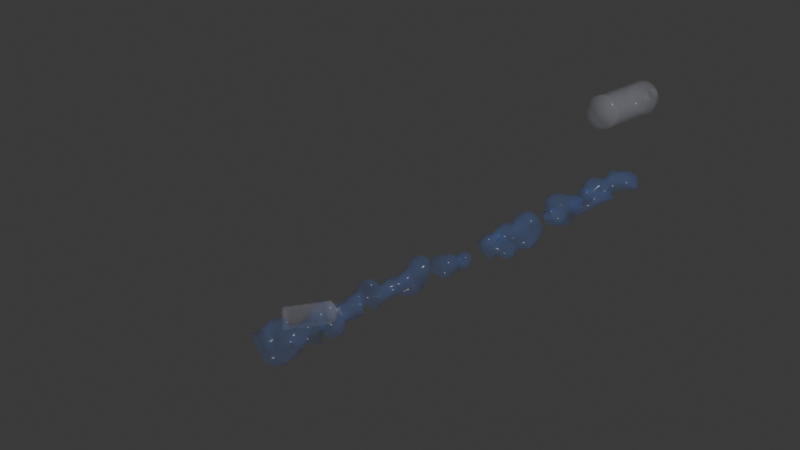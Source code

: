 # Source: 4_2_GeometryNodesPractice5_August18th2024_ocean_protection_from_plastic.blend  (saved by Blender 4.2.66; exported with 4.5.12 LTS)
import bpy
from mathutils import Matrix  # noqa: F401  (used for matrix-valued properties, if any)

bpy.ops.wm.read_factory_settings(use_empty=True)
scene = bpy.context.scene
scene.name = 'Scene'

# ---- collections
col_collection = bpy.data.collections.new('Collection'); scene.collection.children.link(col_collection)

# ---- materials (node trees are filled in below, after node groups)
mat_water = bpy.data.materials.new('Water')
mat_water_bottle = bpy.data.materials.new('Water Bottle')

# ---- node groups
ng_particleflowovercurve = bpy.data.node_groups.new('ParticleFlowOverCurve', 'GeometryNodeTree')
_s = ng_particleflowovercurve.interface.new_socket(name='Geometry', in_out='OUTPUT', socket_type='NodeSocketGeometry')
_s = ng_particleflowovercurve.interface.new_socket(name='Geometry', in_out='INPUT', socket_type='NodeSocketGeometry')
_s = ng_particleflowovercurve.interface.new_socket(name='Count', in_out='INPUT', socket_type='NodeSocketInt')
_s.default_value = 5
_s.min_value = 0
_s = ng_particleflowovercurve.interface.new_socket(name='Max', in_out='INPUT', socket_type='NodeSocketFloat')
_s.default_value = 1.0
_s = ng_particleflowovercurve.interface.new_socket(name='Value', in_out='INPUT', socket_type='NodeSocketFloat')
_s.default_value = 16.0
_s.min_value = -1e+04
_s.max_value = 1e+04
_N = ng_particleflowovercurve.nodes; _L = ng_particleflowovercurve.links
n0 = _N.new('NodeGroupOutput'); n0.name = 'Group Output'; n0.location = (1759, -49)
n1 = _N.new('NodeGroupInput'); n1.name = 'Group Input'; n1.location = (-1683, -49)
n2 = _N.new('GeometryNodeTransform'); n2.name = 'Transform Geometry'; n2.location = (-1398, -117)
n2.inputs[2].default_value = (1.571, 0.0, 0.0)
n3 = _N.new('GeometryNodePoints'); n3.name = 'Points'; n3.location = (-995, 529)
n4 = _N.new('FunctionNodeRandomValue'); n4.name = 'Random Value'; n4.location = (-1229, 188)
n4.inputs[8].default_value = 191
n5 = _N.new('ShaderNodeCombineXYZ'); n5.name = 'Combine XYZ'; n5.location = (-986, 317)
n6 = _N.new('GeometryNodeStoreNamedAttribute'); n6.name = 'Store Named Attribute'; n6.location = (-760, 496)
n6.data_type = 'FLOAT_VECTOR'
n6.inputs[2].default_value = 'offset'
n7 = _N.new('GeometryNodeSetPosition'); n7.name = 'Set Position'; n7.location = (488, 88)
n8 = _N.new('GeometryNodeInputNamedAttribute'); n8.name = 'Named Attribute'; n8.location = (-87, -191)
n8.data_type = 'FLOAT_VECTOR'
n8.inputs[0].default_value = 'offset'
n9 = _N.new('GeometryNodeSampleIndex'); n9.name = 'Sample Index'; n9.location = (-120, -405)
n9.data_type = 'FLOAT_VECTOR'
n10 = _N.new('GeometryNodeInputPosition'); n10.name = 'Position'; n10.location = (-833, -479)
n11 = _N.new('ShaderNodeVectorMath'); n11.name = 'Vector Math'; n11.location = (128, -148)
n12 = _N.new('GeometryNodeSimulationInput'); n12.name = 'Simulation Input'; n12.location = (-750, 71)
n13 = _N.new('GeometryNodeSimulationOutput'); n13.name = 'Simulation Output'; n13.location = (1569, 66)
n14 = _N.new('ShaderNodeMath'); n14.name = 'Math'; n14.location = (913, -97)
n14.inputs[1].default_value = 1.0
n15 = _N.new('GeometryNodeJoinGeometry'); n15.name = 'Join Geometry'; n15.location = (-169, 68)
n16 = _N.new('ShaderNodeMath'); n16.name = 'Math.001'; n16.location = (-359, -586)
n16.operation = 'FLOORED_MODULO'
n17 = _N.new('GeometryNodeStoreNamedAttribute'); n17.name = 'Store Named Attribute.001'; n17.location = (-449, 511)
n17.data_type = 'INT'
n17.inputs[2].default_value = 'index'
n18 = _N.new('GeometryNodeInputNamedAttribute'); n18.name = 'Named Attribute.001'; n18.location = (-794, -712)
n18.data_type = 'INT'
n18.inputs[0].default_value = 'index'
n19 = _N.new('GeometryNodeInputNamedAttribute'); n19.name = 'Named Attribute.002'; n19.location = (729, -202)
n19.data_type = 'INT'
n19.inputs[0].default_value = 'index'
n20 = _N.new('GeometryNodeStoreNamedAttribute'); n20.name = 'Store Named Attribute.002'; n20.location = (1049, 130)
n20.data_type = 'INT'
n20.inputs[2].default_value = 'index'
n21 = _N.new('FunctionNodeRandomValue'); n21.name = 'Random Value.001'; n21.location = (-1225, 384)
n21.inputs[2].default_value = -0.1
n21.inputs[3].default_value = 0.1
n22 = _N.new('ShaderNodeMath'); n22.name = 'Math.003'; n22.location = (-987, -579)
n22.operation = 'SUBTRACT'
n22.inputs[1].default_value = 1.0
n23 = _N.new('ShaderNodeMath'); n23.name = 'Math.004'; n23.location = (-1483, 169)
n23.operation = 'MULTIPLY'
n23.inputs[1].default_value = -1.0
n24 = _N.new('ShaderNodeVectorMath'); n24.name = 'Vector Math.001'; n24.location = (308, -124)
n25 = _N.new('FunctionNodeRandomValue'); n25.name = 'Random Value.002'; n25.location = (118, -352)
n25.data_type = 'FLOAT_VECTOR'
n25.inputs[0].default_value = (0.0, 0.0, -0.1)
n25.inputs[1].default_value = (0.0, 0.0, 0.1)
n25.inputs[8].default_value = 191
n26 = _N.new('GeometryNodeDeleteGeometry'); n26.name = 'Delete Geometry'; n26.location = (1375, 75)
n27 = _N.new('GeometryNodeInputNamedAttribute'); n27.name = 'Named Attribute.003'; n27.location = (1055, -211)
n27.data_type = 'INT'
n27.inputs[0].default_value = 'index'
n28 = _N.new('FunctionNodeCompare'); n28.name = 'Compare'; n28.location = (1299, -192)
n28.operation = 'EQUAL'
n28.data_type = 'INT'
n12.pair_with_output(n13)
_L.new(n9.outputs[0], n11.inputs[1])
_L.new(n22.outputs[0], n28.inputs[3])
_L.new(n15.outputs[0], n7.inputs[0])
_L.new(n8.outputs[0], n11.inputs[0])
_L.new(n23.outputs[0], n4.inputs[2])
_L.new(n12.outputs[1], n15.inputs[0])
_L.new(n2.outputs[0], n9.inputs[0])
_L.new(n17.outputs[0], n15.inputs[0])
_L.new(n10.outputs[0], n9.inputs[1])
_L.new(n27.outputs[0], n28.inputs[2])
_L.new(n14.outputs[0], n20.inputs[3])
_L.new(n24.outputs[0], n7.inputs[2])
_L.new(n19.outputs[0], n14.inputs[0])
_L.new(n4.outputs[1], n5.inputs[1])
_L.new(n5.outputs[0], n6.inputs[3])
_L.new(n28.outputs[0], n26.inputs[1])
_L.new(n6.outputs[0], n17.inputs[0])
_L.new(n3.outputs[0], n6.inputs[0])
_L.new(n16.outputs[0], n9.inputs[2])
_L.new(n20.outputs[0], n26.inputs[0])
_L.new(n25.outputs[0], n24.inputs[1])
_L.new(n21.outputs[1], n5.inputs[0])
_L.new(n26.outputs[0], n13.inputs[1])
_L.new(n11.outputs[0], n24.inputs[0])
_L.new(n7.outputs[0], n20.inputs[0])
_L.new(n1.outputs[2], n4.inputs[3])
_L.new(n1.outputs[2], n23.inputs[0])
_L.new(n1.outputs[1], n3.inputs[0])
_L.new(n1.outputs[3], n16.inputs[1])
_L.new(n1.outputs[3], n22.inputs[0])
_L.new(n1.outputs[0], n2.inputs[0])
_L.new(n13.outputs[0], n0.inputs[0])
_L.new(n18.outputs[0], n16.inputs[0])
n0.is_active_output = True
ng_geometry_nodes = bpy.data.node_groups.new('Geometry Nodes', 'GeometryNodeTree')
_s = ng_geometry_nodes.interface.new_socket(name='Geometry', in_out='OUTPUT', socket_type='NodeSocketGeometry')
_s = ng_geometry_nodes.interface.new_socket(name='Geometry', in_out='INPUT', socket_type='NodeSocketGeometry')
_s = ng_geometry_nodes.interface.new_socket(name='Resolution', in_out='INPUT', socket_type='NodeSocketInt')
_s.default_value = 16
_s.min_value = 3
_s.max_value = 256
_s = ng_geometry_nodes.interface.new_socket(name='Max', in_out='INPUT', socket_type='NodeSocketFloat')
_s.default_value = 1.0
_s = ng_geometry_nodes.interface.new_socket(name='Count', in_out='INPUT', socket_type='NodeSocketInt')
_s.default_value = 5
_s.min_value = 0
_s = ng_geometry_nodes.interface.new_socket(name='Material', in_out='INPUT', socket_type='NodeSocketMaterial')
_s = ng_geometry_nodes.interface.new_socket(name='Start Position', in_out='INPUT', socket_type='NodeSocketVector')
_s.subtype = 'TRANSLATION'
_s.default_value = (1.0, 0.0, 0.0)
_s = ng_geometry_nodes.interface.new_socket(name='Drop Position', in_out='INPUT', socket_type='NodeSocketVector')
_s.subtype = 'TRANSLATION'
_s.default_value = (-1.2, -2.3, 0.0)
ng_geometry_nodes.is_modifier = True
# nodes of 'Geometry Nodes' reference scene objects; filled in after objects exist

# ---- material node trees
mat_water.use_nodes = True; mat_water.node_tree.nodes.clear()
_N = mat_water.node_tree.nodes; _L = mat_water.node_tree.links
n0 = _N.new('ShaderNodeBsdfPrincipled'); n0.name = 'Principled BSDF'; n0.location = (10, 300)
n0.inputs[0].default_value = (0.1238, 0.2798, 0.8004, 1.0)
n0.inputs[2].default_value = 0.1667
n0.inputs[4].default_value = 0.1439
n0.inputs[27].default_value = (0.9967, 0.9432, 1.0, 1.0)
n1 = _N.new('ShaderNodeOutputMaterial'); n1.name = 'Material Output'; n1.location = (300, 300)
_L.new(n0.outputs[0], n1.inputs[0])
n1.is_active_output = True
mat_water_bottle.use_nodes = True; mat_water_bottle.node_tree.nodes.clear()
_N = mat_water_bottle.node_tree.nodes; _L = mat_water_bottle.node_tree.links
n0 = _N.new('ShaderNodeBsdfPrincipled'); n0.name = 'Principled BSDF'; n0.location = (10, 300)
n0.inputs[0].default_value = (0.6855, 0.6872, 0.8002, 1.0)
n0.inputs[2].default_value = 0.1632
n0.inputs[4].default_value = 0.2105
n1 = _N.new('ShaderNodeOutputMaterial'); n1.name = 'Material Output'; n1.location = (300, 300)
_L.new(n0.outputs[0], n1.inputs[0])
n1.is_active_output = True

# ---- world
world_world = bpy.data.worlds.new('World'); scene.world = world_world
world_world.use_nodes = True; world_world.node_tree.nodes.clear()
_N = world_world.node_tree.nodes; _L = world_world.node_tree.links
n0 = _N.new('ShaderNodeOutputWorld'); n0.name = 'World Output'; n0.location = (300, 300)
n1 = _N.new('ShaderNodeBackground'); n1.name = 'Background'; n1.location = (10, 300)
n1.inputs[0].default_value = (0.05088, 0.05088, 0.05088, 1.0)
_L.new(n1.outputs[0], n0.inputs[0])
n0.is_active_output = True
world_world.color = (0.05088, 0.05088, 0.05088)
world_world.sun_shadow_jitter_overblur = 0.0

# ---- cameras
cam_camera = bpy.data.cameras.new('Camera')
cam_camera.clip_end = 100.0
cam_camera.ortho_scale = 7.314

# ---- lights
light_light = bpy.data.lights.new('Light', 'POINT')
light_light.energy = 1000.0
light_light.shadow_soft_size = 0.1

# ---- meshes
me_plane = bpy.data.meshes.new('Plane')
me_plane.from_pydata([(-1.0, -1.0, 0.0), (1.0, -1.0, 0.0), (-1.0, 1.0, 0.0), (1.0, 1.0, 0.0)], [], [(0, 1, 3, 2)])
_uv = me_plane.uv_layers.new(name='UVMap')
_uv.uv.foreach_set('vector', [0.0, 0.0, 1.0, 0.0, 1.0, 1.0, 0.0, 1.0])
me_plane.materials.append(mat_water)
me_plane.update()
me_circle = bpy.data.meshes.new('Circle')
me_circle.from_pydata([(-0.2974, -2.954, 0.1963), (-0.4925, -2.953, 0.2156), (-0.6801, -2.953, 0.2725), (-0.853, -2.951, 0.3649), (-1.005, -2.95, 0.4892), (-1.129, -2.947, 0.6407), (-1.221, -2.945, 0.8136), (-1.278, -2.942, 1.001), (-1.297, -2.94, 1.196), (-1.278, -2.937, 1.391), (-1.221, -2.934, 1.579), (-1.129, -2.932, 1.752), (-1.005, -2.93, 1.903), (-0.853, -2.928, 2.028), (-0.6801, -2.927, 2.12), (-0.4925, -2.926, 2.177), (-0.2974, -2.926, 2.196), (-0.1023, -2.926, 2.177), (0.08528, -2.927, 2.12), (0.2582, -2.928, 2.028), (0.4097, -2.93, 1.903), (0.5341, -2.932, 1.752), (0.6265, -2.934, 1.579), (0.6834, -2.937, 1.391), (0.7026, -2.94, 1.196), (0.6834, -2.942, 1.001), (0.6265, -2.945, 0.8136), (0.5341, -2.947, 0.6407), (0.4097, -2.95, 0.4892), (0.2582, -2.951, 0.3649), (0.08528, -2.953, 0.2725), (-0.1023, -2.953, 0.2156), (-0.2974, 1.316, 0.1368), (-0.4925, 1.316, 0.1561), (-0.6801, 1.317, 0.213), (-0.853, 1.318, 0.3054), (-1.005, 1.32, 0.4297), (-1.129, 1.322, 0.5812), (-1.221, 1.325, 0.7541), (-1.278, 1.327, 0.9417), (-1.297, 1.33, 1.137), (-1.278, 1.333, 1.332), (-1.221, 1.335, 1.519), (-1.129, 1.338, 1.692), (-1.005, 1.34, 1.844), (-0.853, 1.342, 1.968), (-0.6801, 1.343, 2.061), (-0.4925, 1.344, 2.117), (-0.2974, 1.344, 2.137), (-0.1023, 1.344, 2.117), (0.08528, 1.343, 2.061), (0.2582, 1.342, 1.968), (0.4097, 1.34, 1.844), (0.5341, 1.338, 1.692), (0.6265, 1.335, 1.519), (0.6834, 1.333, 1.332), (0.7026, 1.33, 1.137), (0.6834, 1.327, 0.9417), (0.6265, 1.325, 0.7541), (0.5341, 1.322, 0.5812), (0.4097, 1.32, 0.4297), (0.2582, 1.318, 0.3054), (0.08528, 1.317, 0.213), (-0.1023, 1.316, 0.1561), (-0.2974, 1.543, 0.4073), (-0.4391, 1.544, 0.4212), (-0.5754, 1.544, 0.4626), (-0.701, 1.545, 0.5297), (-0.8111, 1.546, 0.62), (-0.9014, 1.548, 0.7301), (-0.9685, 1.55, 0.8557), (-1.01, 1.552, 0.9919), (-1.024, 1.554, 1.134), (-1.01, 1.556, 1.275), (-0.9685, 1.557, 1.412), (-0.9014, 1.559, 1.537), (-0.8111, 1.561, 1.647), (-0.701, 1.562, 1.738), (-0.5754, 1.563, 1.805), (-0.4391, 1.563, 1.846), (-0.2974, 1.564, 1.86), (-0.1557, 1.563, 1.846), (-0.01941, 1.563, 1.805), (0.1062, 1.562, 1.738), (0.2163, 1.561, 1.647), (0.3066, 1.559, 1.537), (0.3737, 1.557, 1.412), (0.4151, 1.556, 1.275), (0.429, 1.554, 1.134), (0.4151, 1.552, 0.9919), (0.3737, 1.55, 0.8557), (0.3066, 1.548, 0.7301), (0.2163, 1.546, 0.62), (0.1062, 1.545, 0.5297), (-0.01941, 1.544, 0.4626), (-0.1557, 1.544, 0.4212), (-0.2974, 1.704, 0.7145), (-0.3788, 1.704, 0.7225), (-0.457, 1.704, 0.7462), (-0.5291, 1.704, 0.7847), (-0.5923, 1.705, 0.8366), (-0.6442, 1.706, 0.8998), (-0.6827, 1.707, 0.9719), (-0.7064, 1.708, 1.05), (-0.7144, 1.709, 1.131), (-0.7064, 1.71, 1.213), (-0.6827, 1.712, 1.291), (-0.6442, 1.713, 1.363), (-0.5923, 1.713, 1.426), (-0.5291, 1.714, 1.478), (-0.457, 1.715, 1.517), (-0.3788, 1.715, 1.54), (-0.2974, 1.715, 1.548), (-0.216, 1.715, 1.54), (-0.1378, 1.715, 1.517), (-0.06571, 1.714, 1.478), (-0.002511, 1.713, 1.426), (0.04935, 1.713, 1.363), (0.08789, 1.712, 1.291), (0.1116, 1.71, 1.213), (0.1196, 1.709, 1.131), (0.1116, 1.708, 1.05), (0.08789, 1.707, 0.9719), (0.04935, 1.706, 0.8998), (-0.002511, 1.705, 0.8366), (-0.06571, 1.704, 0.7847), (-0.1378, 1.704, 0.7462), (-0.216, 1.704, 0.7225), (-0.2974, 1.734, 0.7987), (-0.3622, 1.734, 0.8051), (-0.4246, 1.734, 0.824), (-0.4821, 1.734, 0.8547), (-0.5324, 1.735, 0.8961), (-0.5738, 1.736, 0.9464), (-0.6045, 1.736, 1.004), (-0.6234, 1.737, 1.066), (-0.6298, 1.738, 1.131), (-0.6234, 1.739, 1.196), (-0.6045, 1.74, 1.258), (-0.5738, 1.741, 1.316), (-0.5324, 1.741, 1.366), (-0.4821, 1.742, 1.407), (-0.4246, 1.742, 1.438), (-0.3622, 1.743, 1.457), (-0.2974, 1.743, 1.463), (-0.2326, 1.743, 1.457), (-0.1702, 1.742, 1.438), (-0.1127, 1.742, 1.407), (-0.06238, 1.741, 1.366), (-0.02105, 1.741, 1.316), (0.009666, 1.74, 1.258), (0.02858, 1.739, 1.196), (0.03497, 1.738, 1.131), (0.02858, 1.737, 1.066), (0.009666, 1.736, 1.004), (-0.02105, 1.736, 0.9464), (-0.06238, 1.735, 0.8961), (-0.1127, 1.734, 0.8547), (-0.1702, 1.734, 0.824), (-0.2326, 1.734, 0.8051), (-0.2974, 2.136, 0.7931), (-0.3622, 2.136, 0.7995), (-0.4246, 2.136, 0.8184), (-0.4821, 2.137, 0.8491), (-0.5324, 2.137, 0.8905), (-0.5738, 2.138, 0.9408), (-0.6045, 2.139, 0.9983), (-0.6234, 2.139, 1.061), (-0.6298, 2.14, 1.125), (-0.6234, 2.141, 1.19), (-0.6045, 2.142, 1.253), (-0.5738, 2.143, 1.31), (-0.5324, 2.144, 1.36), (-0.4821, 2.144, 1.402), (-0.4246, 2.145, 1.432), (-0.3622, 2.145, 1.451), (-0.2974, 2.145, 1.458), (-0.2326, 2.145, 1.451), (-0.1702, 2.145, 1.432), (-0.1127, 2.144, 1.402), (-0.06238, 2.144, 1.36), (-0.02105, 2.143, 1.31), (0.009666, 2.142, 1.253), (0.02858, 2.141, 1.19), (0.03497, 2.14, 1.125), (0.02858, 2.139, 1.061), (0.009666, 2.139, 0.9983), (-0.02105, 2.138, 0.9408), (-0.06238, 2.137, 0.8905), (-0.1127, 2.137, 0.8491), (-0.1702, 2.136, 0.8184), (-0.2326, 2.136, 0.7995), (-0.853, -2.51, 0.3587), (-0.8306, -2.082, 0.3862), (-0.853, -1.656, 0.3468), (-0.8306, -1.228, 0.3743), (-0.853, -0.8019, 0.3349), (-0.8306, -0.3745, 0.3625), (-0.853, 0.05203, 0.323), (-0.8306, 0.4795, 0.3506), (-0.853, 0.906, 0.3111), (-1.005, 0.9077, 0.4355), (-0.976, 0.4811, 0.4699), (-1.005, 0.05377, 0.4474), (-0.976, -0.3728, 0.4818), (-1.005, -0.8002, 0.4593), (-0.976, -1.227, 0.4937), (-1.005, -1.654, 0.4712), (-0.976, -2.081, 0.5056), (-1.005, -2.508, 0.4831), (0.08528, -2.511, 0.2663), (0.06987, -2.084, 0.2976), (0.08528, -1.657, 0.2544), (0.06987, -1.23, 0.2857), (0.08528, -0.8032, 0.2425), (0.06987, -0.3757, 0.2738), (0.08528, 0.05075, 0.2306), (0.06987, 0.4782, 0.2619), (0.08528, 0.9047, 0.2187), (-0.1023, 0.9039, 0.1618), (-0.1102, 0.4775, 0.2073), (-0.1023, 0.04995, 0.1737), (-0.1102, -0.3765, 0.2192), (-0.1023, -0.804, 0.1856), (-0.1102, -1.23, 0.2311), (-0.1023, -1.658, 0.1975), (-0.1102, -2.084, 0.243), (-0.1023, -2.512, 0.2094), (-0.1023, -2.485, 2.171), (-0.1102, -2.058, 2.125), (-0.1023, -1.631, 2.159), (-0.1102, -1.204, 2.113), (-0.1023, -0.7767, 2.147), (-0.1102, -0.3502, 2.102), (-0.1023, 0.07728, 2.135), (-0.1102, 0.5037, 2.09), (-0.1023, 0.9312, 2.123), (0.08528, 0.9304, 2.066), (0.06987, 0.5029, 2.035), (0.08528, 0.07649, 2.078), (0.06987, -0.351, 2.047), (0.08528, -0.7775, 2.09), (0.06987, -1.205, 2.059), (0.08528, -1.631, 2.102), (0.06987, -2.059, 2.071), (0.08528, -2.485, 2.114), (-1.129, 0.9098, 0.587), (-1.095, 0.4832, 0.6153), (-1.129, 0.05588, 0.5989), (-1.095, -0.3708, 0.6272), (-1.129, -0.7981, 0.6108), (-1.095, -1.225, 0.6391), (-1.129, -1.652, 0.6227), (-1.095, -2.079, 0.651), (-1.129, -2.506, 0.6346), (-0.2974, 0.9036, 0.1426), (-0.2974, 0.4772, 0.1888), (-0.2974, 0.04969, 0.1545), (-0.2974, -0.3767, 0.2007), (-0.2974, -0.8043, 0.1664), (-0.2974, -1.231, 0.2126), (-0.2974, -1.658, 0.1783), (-0.2974, -2.085, 0.2245), (-0.2974, -2.512, 0.1902), (0.2582, 0.9292, 1.974), (0.2358, 0.5017, 1.946), (0.2582, 0.0752, 1.986), (0.2358, -0.3522, 1.958), (0.2582, -0.7788, 1.998), (0.2358, -1.206, 1.97), (0.2582, -1.633, 2.01), (0.2358, -2.06, 1.982), (0.2582, -2.487, 2.021), (-1.221, 0.9122, 0.7599), (-1.184, 0.4855, 0.7812), (-1.221, 0.05829, 0.7717), (-1.184, -0.3685, 0.7931), (-1.221, -0.7957, 0.7836), (-1.184, -1.222, 0.805), (-1.221, -1.65, 0.7955), (-1.184, -2.076, 0.8169), (-1.221, -2.504, 0.8074), (0.4097, 0.9274, 1.85), (0.3812, 0.5001, 1.827), (0.4097, 0.07347, 1.861), (0.3812, -0.3539, 1.839), (0.4097, -0.7805, 1.873), (0.3812, -1.208, 1.851), (0.4097, -1.634, 1.885), (0.3812, -2.062, 1.863), (0.4097, -2.488, 1.897), (-1.278, 0.9149, 0.9474), (-1.239, 0.488, 0.9612), (-1.278, 0.0609, 0.9593), (-1.239, -0.366, 0.9731), (-1.278, -0.7931, 0.9712), (-1.239, -1.22, 0.985), (-1.278, -1.647, 0.9831), (-1.239, -2.074, 0.9969), (-1.278, -2.501, 0.995), (0.5341, 0.9253, 1.698), (0.5006, 0.498, 1.682), (0.5341, 0.07136, 1.71), (0.5006, -0.3559, 1.693), (0.5341, -0.7826, 1.722), (0.5006, -1.21, 1.705), (0.5341, -1.637, 1.734), (0.5006, -2.064, 1.717), (0.5341, -2.491, 1.746), (-1.297, 0.9176, 1.142), (-1.257, 0.4906, 1.148), (-1.297, 0.06362, 1.154), (-1.257, -0.3634, 1.16), (-1.297, -0.7903, 1.166), (-1.257, -1.217, 1.172), (-1.297, -1.644, 1.178), (-1.257, -2.071, 1.184), (-1.297, -2.498, 1.19), (0.6265, 0.9229, 1.525), (0.5893, 0.4957, 1.516), (0.6265, 0.06895, 1.537), (0.5893, -0.3582, 1.528), (0.6265, -0.785, 1.549), (0.5893, -1.212, 1.539), (0.6265, -1.639, 1.561), (0.5893, -2.066, 1.551), (0.6265, -2.493, 1.573), (-1.278, 0.9203, 1.338), (-1.239, 0.4932, 1.336), (-1.278, 0.06634, 1.349), (-1.239, -0.3608, 1.348), (-1.278, -0.7876, 1.361), (-1.239, -1.215, 1.359), (-1.278, -1.642, 1.373), (-1.239, -2.069, 1.371), (-1.278, -2.496, 1.385), (0.6834, 0.9203, 1.338), (0.6439, 0.4932, 1.336), (0.6834, 0.06634, 1.349), (0.6439, -0.3608, 1.348), (0.6834, -0.7876, 1.361), (0.6439, -1.215, 1.359), (0.6834, -1.642, 1.373), (0.6439, -2.069, 1.371), (0.6834, -2.496, 1.385), (-1.221, 0.9229, 1.525), (-1.184, 0.4957, 1.516), (-1.221, 0.06895, 1.537), (-1.184, -0.3582, 1.528), (-1.221, -0.785, 1.549), (-1.184, -1.212, 1.539), (-1.221, -1.639, 1.561), (-1.184, -2.066, 1.551), (-1.221, -2.493, 1.573), (0.7026, 0.9176, 1.142), (0.6623, 0.4906, 1.148), (0.7026, 0.06362, 1.154), (0.6623, -0.3634, 1.16), (0.7026, -0.7903, 1.166), (0.6623, -1.217, 1.172), (0.7026, -1.644, 1.178), (0.6623, -2.071, 1.184), (0.7026, -2.498, 1.19), (-1.129, 0.9253, 1.698), (-1.095, 0.498, 1.682), (-1.129, 0.07136, 1.71), (-1.095, -0.3559, 1.693), (-1.129, -0.7826, 1.722), (-1.095, -1.21, 1.705), (-1.129, -1.637, 1.734), (-1.095, -2.064, 1.717), (-1.129, -2.491, 1.746), (0.6834, 0.9149, 0.9474), (0.6439, 0.488, 0.9612), (0.6834, 0.0609, 0.9593), (0.6439, -0.366, 0.9731), (0.6834, -0.7931, 0.9712), (0.6439, -1.22, 0.985), (0.6834, -1.647, 0.9831), (0.6439, -2.074, 0.9969), (0.6834, -2.501, 0.995), (-1.005, 0.9274, 1.85), (-0.976, 0.5001, 1.827), (-1.005, 0.07347, 1.861), (-0.976, -0.3539, 1.839), (-1.005, -0.7805, 1.873), (-0.976, -1.208, 1.851), (-1.005, -1.634, 1.885), (-0.976, -2.062, 1.863), (-1.005, -2.488, 1.897), (0.6265, 0.9122, 0.7599), (0.5893, 0.4855, 0.7812), (0.6265, 0.05829, 0.7717), (0.5893, -0.3685, 0.7931), (0.6265, -0.7957, 0.7836), (0.5893, -1.222, 0.805), (0.6265, -1.65, 0.7955), (0.5893, -2.076, 0.8169), (0.6265, -2.504, 0.8074), (-0.853, 0.9292, 1.974), (-0.8306, 0.5017, 1.946), (-0.853, 0.0752, 1.986), (-0.8306, -0.3522, 1.958), (-0.853, -0.7788, 1.998), (-0.8306, -1.206, 1.97), (-0.853, -1.633, 2.01), (-0.8306, -2.06, 1.982), (-0.853, -2.487, 2.021), (0.5341, 0.9098, 0.587), (0.5006, 0.4832, 0.6153), (0.5341, 0.05588, 0.5989), (0.5006, -0.3708, 0.6272), (0.5341, -0.7981, 0.6108), (0.5006, -1.225, 0.6391), (0.5341, -1.652, 0.6227), (0.5006, -2.079, 0.651), (0.5341, -2.506, 0.6346), (-0.6801, 0.9304, 2.066), (-0.6647, 0.5029, 2.035), (-0.6801, 0.07649, 2.078), (-0.6647, -0.351, 2.047), (-0.6801, -0.7775, 2.09), (-0.6647, -1.205, 2.059), (-0.6801, -1.631, 2.102), (-0.6647, -2.059, 2.071), (-0.6801, -2.485, 2.114), (-0.4925, 0.9039, 0.1618), (-0.4846, 0.4775, 0.2073), (-0.4925, 0.04995, 0.1737), (-0.4846, -0.3765, 0.2192), (-0.4925, -0.804, 0.1856), (-0.4846, -1.23, 0.2311), (-0.4925, -1.658, 0.1975), (-0.4846, -2.084, 0.243), (-0.4925, -2.512, 0.2094), (0.4097, 0.9077, 0.4355), (0.3812, 0.4811, 0.4699), (0.4097, 0.05377, 0.4474), (0.3812, -0.3728, 0.4818), (0.4097, -0.8002, 0.4593), (0.3812, -1.227, 0.4937), (0.4097, -1.654, 0.4712), (0.3812, -2.081, 0.5056), (0.4097, -2.508, 0.4831), (-0.4925, 0.9312, 2.123), (-0.4846, 0.5037, 2.09), (-0.4925, 0.07728, 2.135), (-0.4846, -0.3502, 2.102), (-0.4925, -0.7767, 2.147), (-0.4846, -1.204, 2.113), (-0.4925, -1.631, 2.159), (-0.4846, -2.058, 2.125), (-0.4925, -2.485, 2.171), (-0.6801, 0.9047, 0.2187), (-0.6647, 0.4782, 0.2619), (-0.6801, 0.05075, 0.2306), (-0.6647, -0.3757, 0.2738), (-0.6801, -0.8032, 0.2425), (-0.6647, -1.23, 0.2857), (-0.6801, -1.657, 0.2544), (-0.6647, -2.084, 0.2976), (-0.6801, -2.511, 0.2663), (0.2582, 0.906, 0.3111), (0.2358, 0.4795, 0.3506), (0.2582, 0.05203, 0.323), (0.2358, -0.3745, 0.3625), (0.2582, -0.8019, 0.3349), (0.2358, -1.228, 0.3743), (0.2582, -1.656, 0.3468), (0.2358, -2.082, 0.3862), (0.2582, -2.51, 0.3587), (-0.2974, 0.9315, 2.142), (-0.2974, 0.504, 2.108), (-0.2974, 0.07755, 2.154), (-0.2974, -0.35, 2.12), (-0.2974, -0.7764, 2.166), (-0.2974, -1.204, 2.132), (-0.2974, -1.63, 2.178), (-0.2974, -2.058, 2.144), (-0.2974, -2.484, 2.19)], [], [(201, 200, 35, 36), (219, 218, 62, 63), (237, 236, 49, 50), (246, 201, 36, 37), (255, 219, 63, 32), (264, 237, 50, 51), (273, 246, 37, 38), (282, 264, 51, 52), (291, 273, 38, 39), (300, 282, 52, 53), (309, 291, 39, 40), (318, 300, 53, 54), (327, 309, 40, 41), (336, 318, 54, 55), (345, 327, 41, 42), (354, 336, 55, 56), (363, 345, 42, 43), (372, 354, 56, 57), (381, 363, 43, 44), (390, 372, 57, 58), (399, 381, 44, 45), (408, 390, 58, 59), (417, 399, 45, 46), (426, 255, 32, 33), (435, 408, 59, 60), (444, 417, 46, 47), (453, 426, 33, 34), (462, 435, 60, 61), (471, 444, 47, 48), (200, 453, 34, 35), (218, 462, 61, 62), (236, 471, 48, 49), (44, 43, 75, 76), (58, 57, 89, 90), (45, 44, 76, 77), (59, 58, 90, 91), (46, 45, 77, 78), (33, 32, 64, 65), (60, 59, 91, 92), (47, 46, 78, 79), (34, 33, 65, 66), (61, 60, 92, 93), (48, 47, 79, 80), (35, 34, 66, 67), (62, 61, 93, 94), (49, 48, 80, 81), (36, 35, 67, 68), (63, 62, 94, 95), (50, 49, 81, 82), (37, 36, 68, 69), (32, 63, 95, 64), (51, 50, 82, 83), (38, 37, 69, 70), (52, 51, 83, 84), (39, 38, 70, 71), (53, 52, 84, 85), (40, 39, 71, 72), (54, 53, 85, 86), (41, 40, 72, 73), (55, 54, 86, 87), (42, 41, 73, 74), (56, 55, 87, 88), (43, 42, 74, 75), (57, 56, 88, 89), (79, 78, 110, 111), (66, 65, 97, 98), (93, 92, 124, 125), (80, 79, 111, 112), (67, 66, 98, 99), (94, 93, 125, 126), (81, 80, 112, 113), (68, 67, 99, 100), (95, 94, 126, 127), (82, 81, 113, 114), (69, 68, 100, 101), (64, 95, 127, 96), (83, 82, 114, 115), (70, 69, 101, 102), (84, 83, 115, 116), (71, 70, 102, 103), (85, 84, 116, 117), (72, 71, 103, 104), (86, 85, 117, 118), (73, 72, 104, 105), (87, 86, 118, 119), (74, 73, 105, 106), (88, 87, 119, 120), (75, 74, 106, 107), (89, 88, 120, 121), (76, 75, 107, 108), (90, 89, 121, 122), (77, 76, 108, 109), (91, 90, 122, 123), (78, 77, 109, 110), (65, 64, 96, 97), (92, 91, 123, 124), (112, 111, 143, 144), (99, 98, 130, 131), (126, 125, 157, 158), (113, 112, 144, 145), (100, 99, 131, 132), (127, 126, 158, 159), (114, 113, 145, 146), (101, 100, 132, 133), (96, 127, 159, 128), (115, 114, 146, 147), (102, 101, 133, 134), (116, 115, 147, 148), (103, 102, 134, 135), (117, 116, 148, 149), (104, 103, 135, 136), (118, 117, 149, 150), (105, 104, 136, 137), (119, 118, 150, 151), (106, 105, 137, 138), (120, 119, 151, 152), (107, 106, 138, 139), (121, 120, 152, 153), (108, 107, 139, 140), (122, 121, 153, 154), (109, 108, 140, 141), (123, 122, 154, 155), (110, 109, 141, 142), (97, 96, 128, 129), (124, 123, 155, 156), (111, 110, 142, 143), (98, 97, 129, 130), (125, 124, 156, 157), (147, 146, 178, 179), (134, 133, 165, 166), (148, 147, 179, 180), (135, 134, 166, 167), (149, 148, 180, 181), (136, 135, 167, 168), (150, 149, 181, 182), (137, 136, 168, 169), (151, 150, 182, 183), (138, 137, 169, 170), (152, 151, 183, 184), (139, 138, 170, 171), (153, 152, 184, 185), (140, 139, 171, 172), (154, 153, 185, 186), (141, 140, 172, 173), (155, 154, 186, 187), (142, 141, 173, 174), (129, 128, 160, 161), (156, 155, 187, 188), (143, 142, 174, 175), (130, 129, 161, 162), (157, 156, 188, 189), (144, 143, 175, 176), (131, 130, 162, 163), (158, 157, 189, 190), (145, 144, 176, 177), (132, 131, 163, 164), (159, 158, 190, 191), (146, 145, 177, 178), (133, 132, 164, 165), (128, 159, 191, 160), (17, 16, 479, 228), (228, 479, 478, 229), (229, 478, 477, 230), (230, 477, 476, 231), (231, 476, 475, 232), (232, 475, 474, 233), (233, 474, 473, 234), (234, 473, 472, 235), (235, 472, 471, 236), (30, 29, 470, 210), (210, 470, 469, 211), (211, 469, 468, 212), (212, 468, 467, 213), (213, 467, 466, 214), (214, 466, 465, 215), (215, 465, 464, 216), (216, 464, 463, 217), (217, 463, 462, 218), (3, 2, 461, 192), (192, 461, 460, 193), (193, 460, 459, 194), (194, 459, 458, 195), (195, 458, 457, 196), (196, 457, 456, 197), (197, 456, 455, 198), (198, 455, 454, 199), (199, 454, 453, 200), (16, 15, 452, 479), (479, 452, 451, 478), (478, 451, 450, 477), (477, 450, 449, 476), (476, 449, 448, 475), (475, 448, 447, 474), (474, 447, 446, 473), (473, 446, 445, 472), (472, 445, 444, 471), (29, 28, 443, 470), (470, 443, 442, 469), (469, 442, 441, 468), (468, 441, 440, 467), (467, 440, 439, 466), (466, 439, 438, 465), (465, 438, 437, 464), (464, 437, 436, 463), (463, 436, 435, 462), (2, 1, 434, 461), (461, 434, 433, 460), (460, 433, 432, 459), (459, 432, 431, 458), (458, 431, 430, 457), (457, 430, 429, 456), (456, 429, 428, 455), (455, 428, 427, 454), (454, 427, 426, 453), (15, 14, 425, 452), (452, 425, 424, 451), (451, 424, 423, 450), (450, 423, 422, 449), (449, 422, 421, 448), (448, 421, 420, 447), (447, 420, 419, 446), (446, 419, 418, 445), (445, 418, 417, 444), (28, 27, 416, 443), (443, 416, 415, 442), (442, 415, 414, 441), (441, 414, 413, 440), (440, 413, 412, 439), (439, 412, 411, 438), (438, 411, 410, 437), (437, 410, 409, 436), (436, 409, 408, 435), (1, 0, 263, 434), (434, 263, 262, 433), (433, 262, 261, 432), (432, 261, 260, 431), (431, 260, 259, 430), (430, 259, 258, 429), (429, 258, 257, 428), (428, 257, 256, 427), (427, 256, 255, 426), (14, 13, 407, 425), (425, 407, 406, 424), (424, 406, 405, 423), (423, 405, 404, 422), (422, 404, 403, 421), (421, 403, 402, 420), (420, 402, 401, 419), (419, 401, 400, 418), (418, 400, 399, 417), (27, 26, 398, 416), (416, 398, 397, 415), (415, 397, 396, 414), (414, 396, 395, 413), (413, 395, 394, 412), (412, 394, 393, 411), (411, 393, 392, 410), (410, 392, 391, 409), (409, 391, 390, 408), (13, 12, 389, 407), (407, 389, 388, 406), (406, 388, 387, 405), (405, 387, 386, 404), (404, 386, 385, 403), (403, 385, 384, 402), (402, 384, 383, 401), (401, 383, 382, 400), (400, 382, 381, 399), (26, 25, 380, 398), (398, 380, 379, 397), (397, 379, 378, 396), (396, 378, 377, 395), (395, 377, 376, 394), (394, 376, 375, 393), (393, 375, 374, 392), (392, 374, 373, 391), (391, 373, 372, 390), (12, 11, 371, 389), (389, 371, 370, 388), (388, 370, 369, 387), (387, 369, 368, 386), (386, 368, 367, 385), (385, 367, 366, 384), (384, 366, 365, 383), (383, 365, 364, 382), (382, 364, 363, 381), (25, 24, 362, 380), (380, 362, 361, 379), (379, 361, 360, 378), (378, 360, 359, 377), (377, 359, 358, 376), (376, 358, 357, 375), (375, 357, 356, 374), (374, 356, 355, 373), (373, 355, 354, 372), (11, 10, 353, 371), (371, 353, 352, 370), (370, 352, 351, 369), (369, 351, 350, 368), (368, 350, 349, 367), (367, 349, 348, 366), (366, 348, 347, 365), (365, 347, 346, 364), (364, 346, 345, 363), (24, 23, 344, 362), (362, 344, 343, 361), (361, 343, 342, 360), (360, 342, 341, 359), (359, 341, 340, 358), (358, 340, 339, 357), (357, 339, 338, 356), (356, 338, 337, 355), (355, 337, 336, 354), (10, 9, 335, 353), (353, 335, 334, 352), (352, 334, 333, 351), (351, 333, 332, 350), (350, 332, 331, 349), (349, 331, 330, 348), (348, 330, 329, 347), (347, 329, 328, 346), (346, 328, 327, 345), (23, 22, 326, 344), (344, 326, 325, 343), (343, 325, 324, 342), (342, 324, 323, 341), (341, 323, 322, 340), (340, 322, 321, 339), (339, 321, 320, 338), (338, 320, 319, 337), (337, 319, 318, 336), (9, 8, 317, 335), (335, 317, 316, 334), (334, 316, 315, 333), (333, 315, 314, 332), (332, 314, 313, 331), (331, 313, 312, 330), (330, 312, 311, 329), (329, 311, 310, 328), (328, 310, 309, 327), (22, 21, 308, 326), (326, 308, 307, 325), (325, 307, 306, 324), (324, 306, 305, 323), (323, 305, 304, 322), (322, 304, 303, 321), (321, 303, 302, 320), (320, 302, 301, 319), (319, 301, 300, 318), (8, 7, 299, 317), (317, 299, 298, 316), (316, 298, 297, 315), (315, 297, 296, 314), (314, 296, 295, 313), (313, 295, 294, 312), (312, 294, 293, 311), (311, 293, 292, 310), (310, 292, 291, 309), (21, 20, 290, 308), (308, 290, 289, 307), (307, 289, 288, 306), (306, 288, 287, 305), (305, 287, 286, 304), (304, 286, 285, 303), (303, 285, 284, 302), (302, 284, 283, 301), (301, 283, 282, 300), (7, 6, 281, 299), (299, 281, 280, 298), (298, 280, 279, 297), (297, 279, 278, 296), (296, 278, 277, 295), (295, 277, 276, 294), (294, 276, 275, 293), (293, 275, 274, 292), (292, 274, 273, 291), (20, 19, 272, 290), (290, 272, 271, 289), (289, 271, 270, 288), (288, 270, 269, 287), (287, 269, 268, 286), (286, 268, 267, 285), (285, 267, 266, 284), (284, 266, 265, 283), (283, 265, 264, 282), (6, 5, 254, 281), (281, 254, 253, 280), (280, 253, 252, 279), (279, 252, 251, 278), (278, 251, 250, 277), (277, 250, 249, 276), (276, 249, 248, 275), (275, 248, 247, 274), (274, 247, 246, 273), (19, 18, 245, 272), (272, 245, 244, 271), (271, 244, 243, 270), (270, 243, 242, 269), (269, 242, 241, 268), (268, 241, 240, 267), (267, 240, 239, 266), (266, 239, 238, 265), (265, 238, 237, 264), (0, 31, 227, 263), (263, 227, 226, 262), (262, 226, 225, 261), (261, 225, 224, 260), (260, 224, 223, 259), (259, 223, 222, 258), (258, 222, 221, 257), (257, 221, 220, 256), (256, 220, 219, 255), (5, 4, 209, 254), (254, 209, 208, 253), (253, 208, 207, 252), (252, 207, 206, 251), (251, 206, 205, 250), (250, 205, 204, 249), (249, 204, 203, 248), (248, 203, 202, 247), (247, 202, 201, 246), (18, 17, 228, 245), (245, 228, 229, 244), (244, 229, 230, 243), (243, 230, 231, 242), (242, 231, 232, 241), (241, 232, 233, 240), (240, 233, 234, 239), (239, 234, 235, 238), (238, 235, 236, 237), (31, 30, 210, 227), (227, 210, 211, 226), (226, 211, 212, 225), (225, 212, 213, 224), (224, 213, 214, 223), (223, 214, 215, 222), (222, 215, 216, 221), (221, 216, 217, 220), (220, 217, 218, 219), (4, 3, 192, 209), (209, 192, 193, 208), (208, 193, 194, 207), (207, 194, 195, 206), (206, 195, 196, 205), (205, 196, 197, 204), (204, 197, 198, 203), (203, 198, 199, 202), (202, 199, 200, 201), (1, 2, 3, 4, 5, 6, 7, 8, 9, 10, 11, 12, 13, 14, 15, 16, 17, 18, 19, 20, 21, 22, 23, 24, 25, 26, 27, 28, 29, 30, 31, 0)])
me_circle.polygons.foreach_set('use_smooth', [True] * 449)
_uv = me_circle.uv_layers.new(name='UVMap')
_uv.uv.foreach_set('vector', [0.0, 0.0, 0.0, 0.0, 0.0, 0.0, 0.0, 0.0, 0.0, 0.0, 0.0, 0.0, 0.0, 0.0, 0.0, 0.0, 0.0, 0.0, 0.0, 0.0, 0.0, 0.0, 0.0, 0.0, 0.0, 0.0, 0.0, 0.0, 0.0, 0.0, 0.0, 0.0, 0.0, 0.0, 0.0, 0.0, 0.0, 0.0, 0.0, 0.0, 0.0, 0.0, 0.0, 0.0, 0.0, 0.0, 0.0, 0.0, 0.0, 0.0, 0.0, 0.0, 0.0, 0.0, 0.0, 0.0, 0.0, 0.0, 0.0, 0.0, 0.0, 0.0, 0.0, 0.0, 0.0, 0.0, 0.0, 0.0, 0.0, 0.0, 0.0, 0.0, 0.0, 0.0, 0.0, 0.0, 0.0, 0.0, 0.0, 0.0, 0.0, 0.0, 0.0, 0.0, 0.0, 0.0, 0.0, 0.0, 0.0, 0.0, 0.0, 0.0, 0.0, 0.0, 0.0, 0.0, 0.0, 0.0, 0.0, 0.0, 0.0, 0.0, 0.0, 0.0, 0.0, 0.0, 0.0, 0.0, 0.0, 0.0, 0.0, 0.0, 0.0, 0.0, 0.0, 0.0, 0.0, 0.0, 0.0, 0.0, 0.0, 0.0, 0.0, 0.0, 0.0, 0.0, 0.0, 0.0, 0.0, 0.0, 0.0, 0.0, 0.0, 0.0, 0.0, 0.0, 0.0, 0.0, 0.0, 0.0, 0.0, 0.0, 0.0, 0.0, 0.0, 0.0, 0.0, 0.0, 0.0, 0.0, 0.0, 0.0, 0.0, 0.0, 0.0, 0.0, 0.0, 0.0, 0.0, 0.0, 0.0, 0.0, 0.0, 0.0, 0.0, 0.0, 0.0, 0.0, 0.0, 0.0, 0.0, 0.0, 0.0, 0.0, 0.0, 0.0, 0.0, 0.0, 0.0, 0.0, 0.0, 0.0, 0.0, 0.0, 0.0, 0.0, 0.0, 0.0, 0.0, 0.0, 0.0, 0.0, 0.0, 0.0, 0.0, 0.0, 0.0, 0.0, 0.0, 0.0, 0.0, 0.0, 0.0, 0.0, 0.0, 0.0, 0.0, 0.0, 0.0, 0.0, 0.0, 0.0, 0.0, 0.0, 0.0, 0.0, 0.0, 0.0, 0.0, 0.0, 0.0, 0.0, 0.0, 0.0, 0.0, 0.0, 0.0, 0.0, 0.0, 0.0, 0.0, 0.0, 0.0, 0.0, 0.0, 0.0, 0.0, 0.0, 0.0, 0.0, 0.0, 0.0, 0.0, 0.0, 0.0, 0.0, 0.0, 0.0, 0.0, 0.0, 0.0, 0.0, 0.0, 0.0, 0.0, 0.0, 0.0, 0.0, 0.0, 0.0, 0.0, 0.0, 0.0, 0.0, 0.0, 0.0, 0.0, 0.0, 0.0, 0.0, 0.0, 0.0, 0.0, 0.0, 0.0, 0.0, 0.0, 0.0, 0.0, 0.0, 0.0, 0.0, 0.0, 0.0, 0.0, 0.0, 0.0, 0.0, 0.0, 0.0, 0.0, 0.0, 0.0, 0.0, 0.0, 0.0, 0.0, 0.0, 0.0, 0.0, 0.0, 0.0, 0.0, 0.0, 0.0, 0.0, 0.0, 0.0, 0.0, 0.0, 0.0, 0.0, 0.0, 0.0, 0.0, 0.0, 0.0, 0.0, 0.0, 0.0, 0.0, 0.0, 0.0, 0.0, 0.0, 0.0, 0.0, 0.0, 0.0, 0.0, 0.0, 0.0, 0.0, 0.0, 0.0, 0.0, 0.0, 0.0, 0.0, 0.0, 0.0, 0.0, 0.0, 0.0, 0.0, 0.0, 0.0, 0.0, 0.0, 0.0, 0.0, 0.0, 0.0, 0.0, 0.0, 0.0, 0.0, 0.0, 0.0, 0.0, 0.0, 0.0, 0.0, 0.0, 0.0, 0.0, 0.0, 0.0, 0.0, 0.0, 0.0, 0.0, 0.0, 0.0, 0.0, 0.0, 0.0, 0.0, 0.0, 0.0, 0.0, 0.0, 0.0, 0.0, 0.0, 0.0, 0.0, 0.0, 0.0, 0.0, 0.0, 0.0, 0.0, 0.0, 0.0, 0.0, 0.0, 0.0, 0.0, 0.0, 0.0, 0.0, 0.0, 0.0, 0.0, 0.0, 0.0, 0.0, 0.0, 0.0, 0.0, 0.0, 0.0, 0.0, 0.0, 0.0, 0.0, 0.0, 0.0, 0.0, 0.0, 0.0, 0.0, 0.0, 0.0, 0.0, 0.0, 0.0, 0.0, 0.0, 0.0, 0.0, 0.0, 0.0, 0.0, 0.0, 0.0, 0.0, 0.0, 0.0, 0.0, 0.0, 0.0, 0.0, 0.0, 0.0, 0.0, 0.0, 0.0, 0.0, 0.0, 0.0, 0.0, 0.0, 0.0, 0.0, 0.0, 0.0, 0.0, 0.0, 0.0, 0.0, 0.0, 0.0, 0.0, 0.0, 0.0, 0.0, 0.0, 0.0, 0.0, 0.0, 0.0, 0.0, 0.0, 0.0, 0.0, 0.0, 0.0, 0.0, 0.0, 0.0, 0.0, 0.0, 0.0, 0.0, 0.0, 0.0, 0.0, 0.0, 0.0, 0.0, 0.0, 0.0, 0.0, 0.0, 0.0, 0.0, 0.0, 0.0, 0.0, 0.0, 0.0, 0.0, 0.0, 0.0, 0.0, 0.0, 0.0, 0.0, 0.0, 0.0, 0.0, 0.0, 0.0, 0.0, 0.0, 0.0, 0.0, 0.0, 0.0, 0.0, 0.0, 0.0, 0.0, 0.0, 0.0, 0.0, 0.0, 0.0, 0.0, 0.0, 0.0, 0.0, 0.0, 0.0, 0.0, 0.0, 0.0, 0.0, 0.0, 0.0, 0.0, 0.0, 0.0, 0.0, 0.0, 0.0, 0.0, 0.0, 0.0, 0.0, 0.0, 0.0, 0.0, 0.0, 0.0, 0.0, 0.0, 0.0, 0.0, 0.0, 0.0, 0.0, 0.0, 0.0, 0.0, 0.0, 0.0, 0.0, 0.0, 0.0, 0.0, 0.0, 0.0, 0.0, 0.0, 0.0, 0.0, 0.0, 0.0, 0.0, 0.0, 0.0, 0.0, 0.0, 0.0, 0.0, 0.0, 0.0, 0.0, 0.0, 0.0, 0.0, 0.0, 0.0, 0.0, 0.0, 0.0, 0.0, 0.0, 0.0, 0.0, 0.0, 0.0, 0.0, 0.0, 0.0, 0.0, 0.0, 0.0, 0.0, 0.0, 0.0, 0.0, 0.0, 0.0, 0.0, 0.0, 0.0, 0.0, 0.0, 0.0, 0.0, 0.0, 0.0, 0.0, 0.0, 0.0, 0.0, 0.0, 0.0, 0.0, 0.0, 0.0, 0.0, 0.0, 0.0, 0.0, 0.0, 0.0, 0.0, 0.0, 0.0, 0.0, 0.0, 0.0, 0.0, 0.0, 0.0, 0.0, 0.0, 0.0, 0.0, 0.0, 0.0, 0.0, 0.0, 0.0, 0.0, 0.0, 0.0, 0.0, 0.0, 0.0, 0.0, 0.0, 0.0, 0.0, 0.0, 0.0, 0.0, 0.0, 0.0, 0.0, 0.0, 0.0, 0.0, 0.0, 0.0, 0.0, 0.0, 0.0, 0.0, 0.0, 0.0, 0.0, 0.0, 0.0, 0.0, 0.0, 0.0, 0.0, 0.0, 0.0, 0.0, 0.0, 0.0, 0.0, 0.0, 0.0, 0.0, 0.0, 0.0, 0.0, 0.0, 0.0, 0.0, 0.0, 0.0, 0.0, 0.0, 0.0, 0.0, 0.0, 0.0, 0.0, 0.0, 0.0, 0.0, 0.0, 0.0, 0.0, 0.0, 0.0, 0.0, 0.0, 0.0, 0.0, 0.0, 0.0, 0.0, 0.0, 0.0, 0.0, 0.0, 0.0, 0.0, 0.0, 0.0, 0.0, 0.0, 0.0, 0.0, 0.0, 0.0, 0.0, 0.0, 0.0, 0.0, 0.0, 0.0, 0.0, 0.0, 0.0, 0.0, 0.0, 0.0, 0.0, 0.0, 0.0, 0.0, 0.0, 0.0, 0.0, 0.0, 0.0, 0.0, 0.0, 0.0, 0.0, 0.0, 0.0, 0.0, 0.0, 0.0, 0.0, 0.0, 0.0, 0.0, 0.0, 0.0, 0.0, 0.0, 0.0, 0.0, 0.0, 0.0, 0.0, 0.0, 0.0, 0.0, 0.0, 0.0, 0.0, 0.0, 0.0, 0.0, 0.0, 0.0, 0.0, 0.0, 0.0, 0.0, 0.0, 0.0, 0.0, 0.0, 0.0, 0.0, 0.0, 0.0, 0.0, 0.0, 0.0, 0.0, 0.0, 0.0, 0.0, 0.0, 0.0, 0.0, 0.0, 0.0, 0.0, 0.0, 0.0, 0.0, 0.0, 0.0, 0.0, 0.0, 0.0, 0.0, 0.0, 0.0, 0.0, 0.0, 0.0, 0.0, 0.0, 0.0, 0.0, 0.0, 0.0, 0.0, 0.0, 0.0, 0.0, 0.0, 0.0, 0.0, 0.0, 0.0, 0.0, 0.0, 0.0, 0.0, 0.0, 0.0, 0.0, 0.0, 0.0, 0.0, 0.0, 0.0, 0.0, 0.0, 0.0, 0.0, 0.0, 0.0, 0.0, 0.0, 0.0, 0.0, 0.0, 0.0, 0.0, 0.0, 0.0, 0.0, 0.0, 0.0, 0.0, 0.0, 0.0, 0.0, 0.0, 0.0, 0.0, 0.0, 0.0, 0.0, 0.0, 0.0, 0.0, 0.0, 0.0, 0.0, 0.0, 0.0, 0.0, 0.0, 0.0, 0.0, 0.0, 0.0, 0.0, 0.0, 0.0, 0.0, 0.0, 0.0, 0.0, 0.0, 0.0, 0.0, 0.0, 0.0, 0.0, 0.0, 0.0, 0.0, 0.0, 0.0, 0.0, 0.0, 0.0, 0.0, 0.0, 0.0, 0.0, 0.0, 0.0, 0.0, 0.0, 0.0, 0.0, 0.0, 0.0, 0.0, 0.0, 0.0, 0.0, 0.0, 0.0, 0.0, 0.0, 0.0, 0.0, 0.0, 0.0, 0.0, 0.0, 0.0, 0.0, 0.0, 0.0, 0.0, 0.0, 0.0, 0.0, 0.0, 0.0, 0.0, 0.0, 0.0, 0.0, 0.0, 0.0, 0.0, 0.0, 0.0, 0.0, 0.0, 0.0, 0.0, 0.0, 0.0, 0.0, 0.0, 0.0, 0.0, 0.0, 0.0, 0.0, 0.0, 0.0, 0.0, 0.0, 0.0, 0.0, 0.0, 0.0, 0.0, 0.0, 0.0, 0.0, 0.0, 0.0, 0.0, 0.0, 0.0, 0.0, 0.0, 0.0, 0.0, 0.0, 0.0, 0.0, 0.0, 0.0, 0.0, 0.0, 0.0, 0.0, 0.0, 0.0, 0.0, 0.0, 0.0, 0.0, 0.0, 0.0, 0.0, 0.0, 0.0, 0.0, 0.0, 0.0, 0.0, 0.0, 0.0, 0.0, 0.0, 0.0, 0.0, 0.0, 0.0, 0.0, 0.0, 0.0, 0.0, 0.0, 0.0, 0.0, 0.0, 0.0, 0.0, 0.0, 0.0, 0.0, 0.0, 0.0, 0.0, 0.0, 0.0, 0.0, 0.0, 0.0, 0.0, 0.0, 0.0, 0.0, 0.0, 0.0, 0.0, 0.0, 0.0, 0.0, 0.0, 0.0, 0.0, 0.0, 0.0, 0.0, 0.0, 0.0, 0.0, 0.0, 0.0, 0.0, 0.0, 0.0, 0.0, 0.0, 0.0, 0.0, 0.0, 0.0, 0.0, 0.0, 0.0, 0.0, 0.0, 0.0, 0.0, 0.0, 0.0, 0.0, 0.0, 0.0, 0.0, 0.0, 0.0, 0.0, 0.0, 0.0, 0.0, 0.0, 0.0, 0.0, 0.0, 0.0, 0.0, 0.0, 0.0, 0.0, 0.0, 0.0, 0.0, 0.0, 0.0, 0.0, 0.0, 0.0, 0.0, 0.0, 0.0, 0.0, 0.0, 0.0, 0.0, 0.0, 0.0, 0.0, 0.0, 0.0, 0.0, 0.0, 0.0, 0.0, 0.0, 0.0, 0.0, 0.0, 0.0, 0.0, 0.0, 0.0, 0.0, 0.0, 0.0, 0.0, 0.0, 0.0, 0.0, 0.0, 0.0, 0.0, 0.0, 0.0, 0.0, 0.0, 0.0, 0.0, 0.0, 0.0, 0.0, 0.0, 0.0, 0.0, 0.0, 0.0, 0.0, 0.0, 0.0, 0.0, 0.0, 0.0, 0.0, 0.0, 0.0, 0.0, 0.0, 0.0, 0.0, 0.0, 0.0, 0.0, 0.0, 0.0, 0.0, 0.0, 0.0, 0.0, 0.0, 0.0, 0.0, 0.0, 0.0, 0.0, 0.0, 0.0, 0.0, 0.0, 0.0, 0.0, 0.0, 0.0, 0.0, 0.0, 0.0, 0.0, 0.0, 0.0, 0.0, 0.0, 0.0, 0.0, 0.0, 0.0, 0.0, 0.0, 0.0, 0.0, 0.0, 0.0, 0.0, 0.0, 0.0, 0.0, 0.0, 0.0, 0.0, 0.0, 0.0, 0.0, 0.0, 0.0, 0.0, 0.0, 0.0, 0.0, 0.0, 0.0, 0.0, 0.0, 0.0, 0.0, 0.0, 0.0, 0.0, 0.0, 0.0, 0.0, 0.0, 0.0, 0.0, 0.0, 0.0, 0.0, 0.0, 0.0, 0.0, 0.0, 0.0, 0.0, 0.0, 0.0, 0.0, 0.0, 0.0, 0.0, 0.0, 0.0, 0.0, 0.0, 0.0, 0.0, 0.0, 0.0, 0.0, 0.0, 0.0, 0.0, 0.0, 0.0, 0.0, 0.0, 0.0, 0.0, 0.0, 0.0, 0.0, 0.0, 0.0, 0.0, 0.0, 0.0, 0.0, 0.0, 0.0, 0.0, 0.0, 0.0, 0.0, 0.0, 0.0, 0.0, 0.0, 0.0, 0.0, 0.0, 0.0, 0.0, 0.0, 0.0, 0.0, 0.0, 0.0, 0.0, 0.0, 0.0, 0.0, 0.0, 0.0, 0.0, 0.0, 0.0, 0.0, 0.0, 0.0, 0.0, 0.0, 0.0, 0.0, 0.0, 0.0, 0.0, 0.0, 0.0, 0.0, 0.0, 0.0, 0.0, 0.0, 0.0, 0.0, 0.0, 0.0, 0.0, 0.0, 0.0, 0.0, 0.0, 0.0, 0.0, 0.0, 0.0, 0.0, 0.0, 0.0, 0.0, 0.0, 0.0, 0.0, 0.0, 0.0, 0.0, 0.0, 0.0, 0.0, 0.0, 0.0, 0.0, 0.0, 0.0, 0.0, 0.0, 0.0, 0.0, 0.0, 0.0, 0.0, 0.0, 0.0, 0.0, 0.0, 0.0, 0.0, 0.0, 0.0, 0.0, 0.0, 0.0, 0.0, 0.0, 0.0, 0.0, 0.0, 0.0, 0.0, 0.0, 0.0, 0.0, 0.0, 0.0, 0.0, 0.0, 0.0, 0.0, 0.0, 0.0, 0.0, 0.0, 0.0, 0.0, 0.0, 0.0, 0.0, 0.0, 0.0, 0.0, 0.0, 0.0, 0.0, 0.0, 0.0, 0.0, 0.0, 0.0, 0.0, 0.0, 0.0, 0.0, 0.0, 0.0, 0.0, 0.0, 0.0, 0.0, 0.0, 0.0, 0.0, 0.0, 0.0, 0.0, 0.0, 0.0, 0.0, 0.0, 0.0, 0.0, 0.0, 0.0, 0.0, 0.0, 0.0, 0.0, 0.0, 0.0, 0.0, 0.0, 0.0, 0.0, 0.0, 0.0, 0.0, 0.0, 0.0, 0.0, 0.0, 0.0, 0.0, 0.0, 0.0, 0.0, 0.0, 0.0, 0.0, 0.0, 0.0, 0.0, 0.0, 0.0, 0.0, 0.0, 0.0, 0.0, 0.0, 0.0, 0.0, 0.0, 0.0, 0.0, 0.0, 0.0, 0.0, 0.0, 0.0, 0.0, 0.0, 0.0, 0.0, 0.0, 0.0, 0.0, 0.0, 0.0, 0.0, 0.0, 0.0, 0.0, 0.0, 0.0, 0.0, 0.0, 0.0, 0.0, 0.0, 0.0, 0.0, 0.0, 0.0, 0.0, 0.0, 0.0, 0.0, 0.0, 0.0, 0.0, 0.0, 0.0, 0.0, 0.0, 0.0, 0.0, 0.0, 0.0, 0.0, 0.0, 0.0, 0.0, 0.0, 0.0, 0.0, 0.0, 0.0, 0.0, 0.0, 0.0, 0.0, 0.0, 0.0, 0.0, 0.0, 0.0, 0.0, 0.0, 0.0, 0.0, 0.0, 0.0, 0.0, 0.0, 0.0, 0.0, 0.0, 0.0, 0.0, 0.0, 0.0, 0.0, 0.0, 0.0, 0.0, 0.0, 0.0, 0.0, 0.0, 0.0, 0.0, 0.0, 0.0, 0.0, 0.0, 0.0, 0.0, 0.0, 0.0, 0.0, 0.0, 0.0, 0.0, 0.0, 0.0, 0.0, 0.0, 0.0, 0.0, 0.0, 0.0, 0.0, 0.0, 0.0, 0.0, 0.0, 0.0, 0.0, 0.0, 0.0, 0.0, 0.0, 0.0, 0.0, 0.0, 0.0, 0.0, 0.0, 0.0, 0.0, 0.0, 0.0, 0.0, 0.0, 0.0, 0.0, 0.0, 0.0, 0.0, 0.0, 0.0, 0.0, 0.0, 0.0, 0.0, 0.0, 0.0, 0.0, 0.0, 0.0, 0.0, 0.0, 0.0, 0.0, 0.0, 0.0, 0.0, 0.0, 0.0, 0.0, 0.0, 0.0, 0.0, 0.0, 0.0, 0.0, 0.0, 0.0, 0.0, 0.0, 0.0, 0.0, 0.0, 0.0, 0.0, 0.0, 0.0, 0.0, 0.0, 0.0, 0.0, 0.0, 0.0, 0.0, 0.0, 0.0, 0.0, 0.0, 0.0, 0.0, 0.0, 0.0, 0.0, 0.0, 0.0, 0.0, 0.0, 0.0, 0.0, 0.0, 0.0, 0.0, 0.0, 0.0, 0.0, 0.0, 0.0, 0.0, 0.0, 0.0, 0.0, 0.0, 0.0, 0.0, 0.0, 0.0, 0.0, 0.0, 0.0, 0.0, 0.0, 0.0, 0.0, 0.0, 0.0, 0.0, 0.0, 0.0, 0.0, 0.0, 0.0, 0.0, 0.0, 0.0, 0.0, 0.0, 0.0, 0.0, 0.0, 0.0, 0.0, 0.0, 0.0, 0.0, 0.0, 0.0, 0.0, 0.0, 0.0, 0.0, 0.0, 0.0, 0.0, 0.0, 0.0, 0.0, 0.0, 0.0, 0.0, 0.0, 0.0, 0.0, 0.0, 0.0, 0.0, 0.0, 0.0, 0.0, 0.0, 0.0, 0.0, 0.0, 0.0, 0.0, 0.0, 0.0, 0.0, 0.0, 0.0, 0.0, 0.0, 0.0, 0.0, 0.0, 0.0, 0.0, 0.0, 0.0, 0.0, 0.0, 0.0, 0.0, 0.0, 0.0, 0.0, 0.0, 0.0, 0.0, 0.0, 0.0, 0.0, 0.0, 0.0, 0.0, 0.0, 0.0, 0.0, 0.0, 0.0, 0.0, 0.0, 0.0, 0.0, 0.0, 0.0, 0.0, 0.0, 0.0, 0.0, 0.0, 0.0, 0.0, 0.0, 0.0, 0.0, 0.0, 0.0, 0.0, 0.0, 0.0, 0.0, 0.0, 0.0, 0.0, 0.0, 0.0, 0.0, 0.0, 0.0, 0.0, 0.0, 0.0, 0.0, 0.0, 0.0, 0.0, 0.0, 0.0, 0.0, 0.0, 0.0, 0.0, 0.0, 0.0, 0.0, 0.0, 0.0, 0.0, 0.0, 0.0, 0.0, 0.0, 0.0, 0.0, 0.0, 0.0, 0.0, 0.0, 0.0, 0.0, 0.0, 0.0, 0.0, 0.0, 0.0, 0.0, 0.0, 0.0, 0.0, 0.0, 0.0, 0.0, 0.0, 0.0, 0.0, 0.0, 0.0, 0.0, 0.0, 0.0, 0.0, 0.0, 0.0, 0.0, 0.0, 0.0, 0.0, 0.0, 0.0, 0.0, 0.0, 0.0, 0.0, 0.0, 0.0, 0.0, 0.0, 0.0, 0.0, 0.0, 0.0, 0.0, 0.0, 0.0, 0.0, 0.0, 0.0, 0.0, 0.0, 0.0, 0.0, 0.0, 0.0, 0.0, 0.0, 0.0, 0.0, 0.0, 0.0, 0.0, 0.0, 0.0, 0.0, 0.0, 0.0, 0.0, 0.0, 0.0, 0.0, 0.0, 0.0, 0.0, 0.0, 0.0, 0.0, 0.0, 0.0, 0.0, 0.0, 0.0, 0.0, 0.0, 0.0, 0.0, 0.0, 0.0, 0.0, 0.0, 0.0, 0.0, 0.0, 0.0, 0.0, 0.0, 0.0, 0.0, 0.0, 0.0, 0.0, 0.0, 0.0, 0.0, 0.0, 0.0, 0.0, 0.0, 0.0, 0.0, 0.0, 0.0, 0.0, 0.0, 0.0, 0.0, 0.0, 0.0, 0.0, 0.0, 0.0, 0.0, 0.0, 0.0, 0.0, 0.0, 0.0, 0.0, 0.0, 0.0, 0.0, 0.0, 0.0, 0.0, 0.0, 0.0, 0.0, 0.0, 0.0, 0.0, 0.0, 0.0, 0.0, 0.0, 0.0, 0.0, 0.0, 0.0, 0.0, 0.0, 0.0, 0.0, 0.0, 0.0, 0.0, 0.0, 0.0, 0.0, 0.0, 0.0, 0.0, 0.0, 0.0, 0.0, 0.0, 0.0, 0.0, 0.0, 0.0, 0.0, 0.0, 0.0, 0.0, 0.0, 0.0, 0.0, 0.0, 0.0, 0.0, 0.0, 0.0, 0.0, 0.0, 0.0, 0.0, 0.0, 0.0, 0.0, 0.0, 0.0, 0.0, 0.0, 0.0, 0.0, 0.0, 0.0, 0.0, 0.0, 0.0, 0.0, 0.0, 0.0, 0.0, 0.0, 0.0, 0.0, 0.0, 0.0, 0.0, 0.0, 0.0, 0.0, 0.0, 0.0, 0.0, 0.0, 0.0, 0.0, 0.0, 0.0, 0.0, 0.0, 0.0, 0.0, 0.0, 0.0, 0.0, 0.0, 0.0, 0.0, 0.0, 0.0, 0.0, 0.0, 0.0, 0.0, 0.0, 0.0, 0.0, 0.0, 0.0, 0.0, 0.0, 0.0, 0.0, 0.0, 0.0, 0.0, 0.0, 0.0, 0.0, 0.0, 0.0, 0.0, 0.0, 0.0, 0.0, 0.0, 0.0, 0.0, 0.0, 0.0, 0.0, 0.0, 0.0, 0.0, 0.0, 0.0, 0.0, 0.0, 0.0, 0.0, 0.0, 0.0, 0.0, 0.0, 0.0, 0.0, 0.0, 0.0, 0.0, 0.0, 0.0, 0.0, 0.0, 0.0, 0.0, 0.0, 0.0, 0.0, 0.0, 0.0, 0.0, 0.0, 0.0, 0.0, 0.0, 0.0, 0.0, 0.0, 0.0, 0.0, 0.0, 0.0, 0.0, 0.0, 0.0, 0.0, 0.0, 0.0, 0.0, 0.0, 0.0, 0.0, 0.0, 0.0, 0.0, 0.0, 0.0, 0.0, 0.0, 0.0, 0.0, 0.0, 0.0, 0.0, 0.0, 0.0, 0.0, 0.0, 0.0, 0.0, 0.0, 0.0, 0.0, 0.0, 0.0, 0.0, 0.0, 0.0, 0.0, 0.0, 0.0, 0.0, 0.0, 0.0, 0.0, 0.0, 0.0, 0.0, 0.0, 0.0, 0.0, 0.0, 0.0, 0.0, 0.0, 0.0, 0.0, 0.0, 0.0, 0.0, 0.0, 0.0, 0.0, 0.0, 0.0, 0.0, 0.0, 0.0, 0.0, 0.0, 0.0, 0.0, 0.0, 0.0, 0.0, 0.0, 0.0, 0.0, 0.0, 0.0, 0.0, 0.0, 0.0, 0.0, 0.0, 0.0, 0.0, 0.0, 0.0, 0.0, 0.0, 0.0, 0.0, 0.0, 0.0, 0.0, 0.0, 0.0, 0.0, 0.0, 0.0, 0.0, 0.0, 0.0, 0.0, 0.0, 0.0, 0.0, 0.0, 0.0, 0.0, 0.0, 0.0, 0.0, 0.0, 0.0, 0.0, 0.0, 0.0, 0.0, 0.0, 0.0, 0.0, 0.0, 0.0, 0.0, 0.0, 0.0, 0.0, 0.0, 0.0, 0.0, 0.0, 0.0, 0.0, 0.0, 0.0, 0.0, 0.0, 0.0, 0.0, 0.0, 0.0, 0.0, 0.0, 0.0, 0.0, 0.0, 0.0, 0.0, 0.0, 0.0, 0.0, 0.0, 0.0, 0.0, 0.0, 0.0, 0.0, 0.0, 0.0, 0.0, 0.0, 0.0, 0.0, 0.0, 0.0, 0.0, 0.0, 0.0, 0.0, 0.0, 0.0, 0.0, 0.0, 0.0, 0.0, 0.0, 0.0, 0.0, 0.0, 0.0, 0.0, 0.0, 0.0, 0.0, 0.0, 0.0, 0.0, 0.0, 0.0, 0.0, 0.0, 0.0, 0.0, 0.0, 0.0, 0.0, 0.0, 0.0, 0.0, 0.0, 0.0, 0.0, 0.0, 0.0, 0.0, 0.0, 0.0, 0.0, 0.0, 0.0, 0.0, 0.0, 0.0, 0.0, 0.0, 0.0, 0.0, 0.0, 0.0, 0.0, 0.0, 0.0, 0.0, 0.0, 0.0, 0.0, 0.0, 0.0, 0.0, 0.0, 0.0, 0.0, 0.0, 0.0, 0.0, 0.0, 0.0, 0.0, 0.0, 0.0, 0.0, 0.0, 0.0, 0.0, 0.0, 0.0, 0.0, 0.0, 0.0, 0.0, 0.0, 0.0, 0.0, 0.0, 0.0, 0.0, 0.0, 0.0, 0.0, 0.0, 0.0, 0.0, 0.0, 0.0, 0.0, 0.0, 0.0, 0.0, 0.0, 0.0, 0.0, 0.0, 0.0, 0.0, 0.0, 0.0, 0.0, 0.0, 0.0, 0.0, 0.0, 0.0, 0.0, 0.0, 0.0, 0.0, 0.0, 0.0, 0.0, 0.0, 0.0, 0.0, 0.0, 0.0, 0.0, 0.0, 0.0, 0.0, 0.0, 0.0, 0.0, 0.0, 0.0, 0.0, 0.0, 0.0, 0.0, 0.0, 0.0, 0.0, 0.0, 0.0, 0.0, 0.0, 0.0, 0.0, 0.0, 0.0, 0.0, 0.0, 0.0, 0.0, 0.0, 0.0, 0.0, 0.0, 0.0, 0.0, 0.0, 0.0, 0.0, 0.0, 0.0, 0.0, 0.0, 0.0, 0.0, 0.0, 0.0, 0.0, 0.0, 0.0, 0.0, 0.0, 0.0, 0.0, 0.0, 0.0, 0.0, 0.0, 0.0, 0.0, 0.0, 0.0, 0.0, 0.0, 0.0, 0.0, 0.0, 0.0, 0.0, 0.0, 0.0, 0.0, 0.0, 0.0, 0.0, 0.0, 0.0, 0.0, 0.0, 0.0, 0.0, 0.0, 0.0, 0.0, 0.0, 0.0, 0.0, 0.0, 0.0, 0.0, 0.0, 0.0, 0.0, 0.0, 0.0, 0.0, 0.0, 0.0, 0.0, 0.0, 0.0, 0.0, 0.0, 0.0, 0.0, 0.0, 0.0, 0.0, 0.0, 0.0, 0.0, 0.0, 0.0, 0.0, 0.0, 0.0, 0.0, 0.0, 0.0, 0.0, 0.0, 0.0, 0.0, 0.0, 0.0, 0.0, 0.0, 0.0, 0.0, 0.0, 0.0, 0.0, 0.0, 0.0, 0.0, 0.0, 0.0, 0.0, 0.0, 0.0, 0.0, 0.0, 0.0, 0.0, 0.0, 0.0, 0.0, 0.0, 0.0, 0.0, 0.0, 0.0, 0.0, 0.0, 0.0, 0.0, 0.0, 0.0, 0.0, 0.0, 0.0, 0.0, 0.0, 0.0, 0.0, 0.0, 0.0, 0.0, 0.0, 0.0, 0.0, 0.0, 0.0, 0.0, 0.0, 0.0, 0.0, 0.0, 0.0, 0.0, 0.0, 0.0, 0.0, 0.0, 0.0, 0.0, 0.0, 0.0, 0.0, 0.0, 0.0, 0.0, 0.0, 0.0, 0.0, 0.0, 0.0, 0.0, 0.0, 0.0, 0.0, 0.0, 0.0, 0.0, 0.0, 0.0, 0.0, 0.0, 0.0, 0.0, 0.0, 0.0, 0.0, 0.0, 0.0, 0.0, 0.0, 0.0, 0.0, 0.0, 0.0, 0.0, 0.0, 0.0, 0.0, 0.0, 0.0, 0.0, 0.0, 0.0, 0.0, 0.0, 0.0, 0.0, 0.0, 0.0, 0.0, 0.0, 0.0, 0.0, 0.0, 0.0, 0.0, 0.0, 0.0, 0.0, 0.0, 0.0, 0.0, 0.0, 0.0, 0.0, 0.0, 0.0, 0.0, 0.0, 0.0, 0.0, 0.0, 0.0, 0.0, 0.0, 0.0, 0.0, 0.0, 0.0, 0.0, 0.0, 0.0, 0.0, 0.0, 0.0, 0.0, 0.0, 0.0, 0.0, 0.0, 0.0, 0.0, 0.0, 0.0, 0.0, 0.0, 0.0, 0.0, 0.0, 0.0, 0.0, 0.0, 0.0, 0.0, 0.0, 0.0, 0.0, 0.0, 0.0, 0.0, 0.0, 0.0, 0.0, 0.0, 0.0, 0.0, 0.0, 0.0, 0.0, 0.0, 0.0, 0.0, 0.0, 0.0, 0.0, 0.0, 0.0, 0.0, 0.0, 0.0, 0.0, 0.0, 0.0, 0.0, 0.0, 0.0, 0.0, 0.0, 0.0, 0.0, 0.0, 0.0, 0.0, 0.0, 0.0, 0.0, 0.0, 0.0, 0.0, 0.0, 0.0, 0.0, 0.0, 0.0, 0.0, 0.0, 0.0, 0.0, 0.0, 0.0, 0.0, 0.0, 0.0, 0.0, 0.0, 0.0, 0.0, 0.0, 0.0, 0.0, 0.0, 0.0, 0.0, 0.0, 0.0, 0.0, 0.0, 0.0, 0.0, 0.0, 0.0, 0.0, 0.0, 0.0, 0.0, 0.0, 0.0, 0.0, 0.0, 0.0, 0.0, 0.0, 0.0, 0.0, 0.0, 0.0, 0.0, 0.0, 0.0, 0.0, 0.0, 0.0, 0.0, 0.0, 0.0, 0.0, 0.0, 0.0, 0.0, 0.0, 0.0, 0.0, 0.0, 0.0, 0.0, 0.0, 0.0, 0.0, 0.0, 0.0, 0.0, 0.0, 0.0, 0.0, 0.0, 0.0, 0.0, 0.0, 0.0, 0.0, 0.0, 0.0, 0.0, 0.0, 0.0, 0.0, 0.0, 0.0, 0.0, 0.0, 0.0, 0.0, 0.0, 0.0, 0.0, 0.0, 0.0, 0.0, 0.0, 0.0, 0.0, 0.0, 0.0, 0.0, 0.0, 0.0, 0.0, 0.0, 0.0, 0.0, 0.0, 0.0, 0.0, 0.0, 0.0, 0.0, 0.0, 0.0, 0.0, 0.0, 0.0, 0.0, 0.0, 0.0, 0.0, 0.0, 0.0, 0.0, 0.0, 0.0, 0.0, 0.0, 0.0, 0.0, 0.0, 0.0, 0.0, 0.0, 0.0, 0.0, 0.0, 0.0, 0.0, 0.0, 0.0, 0.0, 0.0, 0.0, 0.0, 0.0, 0.0, 0.0, 0.0, 0.0, 0.0, 0.0, 0.0, 0.0, 0.0, 0.0, 0.0, 0.0, 0.0, 0.0, 0.0, 0.0, 0.0, 0.0, 0.0, 0.0, 0.0, 0.0, 0.0, 0.0, 0.0, 0.0, 0.0, 0.0, 0.0, 0.0, 0.0, 0.0, 0.0, 0.0, 0.0, 0.0, 0.0, 0.0, 0.0, 0.0, 0.0, 0.0, 0.0, 0.0, 0.0, 0.0, 0.0, 0.0, 0.0, 0.0, 0.0, 0.0, 0.0, 0.0, 0.0, 0.0, 0.0, 0.0, 0.0, 0.0, 0.0, 0.0, 0.0, 0.0, 0.0, 0.0, 0.0, 0.0, 0.0, 0.0, 0.0, 0.0, 0.0, 0.0, 0.0, 0.0, 0.0, 0.0, 0.0, 0.0, 0.0, 0.0, 0.0, 0.0, 0.0, 0.0, 0.0, 0.0, 0.0, 0.0, 0.0, 0.0, 0.0, 0.0, 0.0, 0.0, 0.0, 0.0, 0.0, 0.0, 0.0, 0.0, 0.0, 0.0, 0.0, 0.0, 0.0, 0.0, 0.0, 0.0, 0.0, 0.0, 0.0, 0.0, 0.0, 0.0, 0.0, 0.0, 0.0, 0.0, 0.0, 0.0, 0.0, 0.0, 0.0, 0.0, 0.0, 0.0, 0.0, 0.0, 0.0, 0.0, 0.0, 0.0, 0.0, 0.0, 0.0, 0.0, 0.0, 0.0, 0.0, 0.0, 0.0, 0.0, 0.0, 0.0, 0.0, 0.0, 0.0, 0.0, 0.0, 0.0, 0.0, 0.0, 0.0, 0.0, 0.0, 0.0, 0.0, 0.0, 0.0, 0.0, 0.0, 0.0, 0.0, 0.0, 0.0, 0.0, 0.0, 0.0, 0.0, 0.0, 0.0, 0.0, 0.0, 0.0, 0.0, 0.0, 0.0, 0.0, 0.0, 0.0, 0.0, 0.0, 0.0, 0.0, 0.0, 0.0, 0.0, 0.0, 0.0, 0.0, 0.0, 0.0, 0.0, 0.0, 0.0, 0.0, 0.0, 0.0, 0.0, 0.0, 0.0, 0.0, 0.0, 0.0, 0.0, 0.0, 0.0, 0.0, 0.0, 0.0, 0.0, 0.0, 0.0, 0.0, 0.0, 0.0, 0.0, 0.0, 0.0, 0.0, 0.0, 0.0, 0.0, 0.0, 0.0, 0.0, 0.0, 0.0, 0.0, 0.0, 0.0, 0.0, 0.0, 0.0, 0.0, 0.0, 0.0, 0.0, 0.0, 0.0, 0.0, 0.0, 0.0, 0.0, 0.0, 0.0, 0.0, 0.0, 0.0, 0.0, 0.0, 0.0, 0.0, 0.0, 0.0, 0.0, 0.0, 0.0, 0.0, 0.0, 0.0, 0.0, 0.0, 0.0, 0.0, 0.0, 0.0, 0.0, 0.0, 0.0, 0.0, 0.0, 0.0, 0.0, 0.0, 0.0, 0.0, 0.0, 0.0, 0.0, 0.0, 0.0, 0.0, 0.0, 0.0, 0.0, 0.0, 0.0, 0.0, 0.0, 0.0, 0.0, 0.0, 0.0, 0.0, 0.0, 0.0, 0.0, 0.0, 0.0, 0.0, 0.0, 0.0, 0.0, 0.0, 0.0, 0.0, 0.0, 0.0, 0.0, 0.0, 0.0, 0.0, 0.0, 0.0, 0.0, 0.0, 0.0, 0.0, 0.0, 0.0, 0.0, 0.0, 0.0, 0.0, 0.0, 0.0, 0.0, 0.0, 0.0, 0.0, 0.0, 0.0, 0.0, 0.0, 0.0, 0.0, 0.0, 0.0, 0.0, 0.0, 0.0, 0.0, 0.0, 0.0, 0.0, 0.0, 0.0, 0.0, 0.0, 0.0, 0.0, 0.0, 0.0, 0.0, 0.0, 0.0, 0.0, 0.0, 0.0, 0.0, 0.0, 0.0, 0.0, 0.0, 0.0, 0.0, 0.0, 0.0, 0.0, 0.0, 0.0, 0.0, 0.0, 0.0, 0.0, 0.0, 0.0, 0.0, 0.0, 0.0, 0.0, 0.0, 0.0, 0.0, 0.0, 0.0, 0.0, 0.0, 0.0, 0.0, 0.0, 0.0, 0.0, 0.0, 0.0, 0.0, 0.0, 0.0, 0.0, 0.0, 0.0, 0.0, 0.0, 0.0, 0.0, 0.0, 0.0, 0.0, 0.0, 0.0, 0.0, 0.0, 0.0, 0.0, 0.0, 0.0, 0.0, 0.0, 0.0, 0.0, 0.0, 0.0, 0.0, 0.0, 0.0, 0.0, 0.0, 0.0, 0.0, 0.0, 0.0, 0.0, 0.0, 0.0, 0.0, 0.0, 0.0, 0.0, 0.0, 0.0, 0.0, 0.0, 0.0, 0.0, 0.0, 0.0, 0.0, 0.0, 0.0, 0.0, 0.0, 0.0, 0.0, 0.0, 0.0, 0.0, 0.0, 0.0, 0.0, 0.0, 0.0, 0.0, 0.0, 0.0, 0.0, 0.0, 0.0, 0.0, 0.0, 0.0, 0.0, 0.0, 0.0, 0.0, 0.0, 0.0, 0.0, 0.0, 0.0, 0.0, 0.0, 0.0, 0.0, 0.0, 0.0, 0.0, 0.0, 0.0, 0.0, 0.0, 0.0, 0.0, 0.0, 0.0, 0.0, 0.0, 0.0, 0.0, 0.0, 0.0, 0.0, 0.0, 0.0, 0.0, 0.0, 0.0, 0.0, 0.0, 0.0, 0.0, 0.0, 0.0, 0.0, 0.0, 0.0, 0.0, 0.0, 0.0, 0.0, 0.0, 0.0, 0.0, 0.0, 0.0, 0.0, 0.0, 0.0, 0.0, 0.0, 0.0, 0.0, 0.0, 0.0, 0.0, 0.0, 0.0, 0.0, 0.0, 0.0, 0.0, 0.0, 0.0, 0.0, 0.0, 0.0, 0.0, 0.0, 0.0, 0.0, 0.0, 0.0, 0.0, 0.0, 0.0, 0.0, 0.0, 0.0, 0.0, 0.0, 0.0, 0.0, 0.0, 0.0, 0.0, 0.0, 0.0, 0.0, 0.0, 0.0, 0.0, 0.0, 0.0, 0.0, 0.0, 0.0, 0.0, 0.0, 0.0, 0.0, 0.0, 0.0, 0.0, 0.0, 0.0, 0.0, 0.0, 0.0, 0.0, 0.0, 0.0, 0.0, 0.0, 0.0, 0.0, 0.0, 0.0, 0.0, 0.0, 0.0, 0.0, 0.0, 0.0, 0.0, 0.0, 0.0, 0.0, 0.0, 0.0, 0.0, 0.0, 0.0, 0.0, 0.0, 0.0, 0.0, 0.0, 0.0, 0.0, 0.0, 0.0, 0.0, 0.0, 0.0, 0.0, 0.0, 0.0, 0.0, 0.0, 0.0, 0.0, 0.0, 0.0, 0.0, 0.0, 0.0, 0.0, 0.0, 0.0, 0.0, 0.0, 0.0, 0.0, 0.0, 0.0, 0.0, 0.0, 0.0, 0.0, 0.0, 0.0, 0.0, 0.0, 0.0, 0.0, 0.0, 0.0, 0.0, 0.0, 0.0, 0.0, 0.0, 0.0, 0.0, 0.0, 0.0, 0.0, 0.0, 0.0, 0.0, 0.0, 0.0, 0.0, 0.0, 0.0, 0.0, 0.0, 0.0, 0.0, 0.0, 0.0, 0.0, 0.0, 0.0, 0.0, 0.0, 0.0, 0.0, 0.0, 0.0, 0.0, 0.0, 0.0, 0.0, 0.0, 0.0, 0.0, 0.0, 0.0, 0.0, 0.0, 0.0])
me_circle.materials.append(mat_water_bottle)
me_circle.update()

# ---- objects
ob_light = bpy.data.objects.new('Light', light_light)
ob_camera_lifeisvaluable = bpy.data.objects.new('Camera_LifeIsValuable', cam_camera)
ob_plane = bpy.data.objects.new('Plane', me_plane)
ob_water_bottle = bpy.data.objects.new('Water Bottle', me_circle)
_N = ng_geometry_nodes.nodes; _L = ng_geometry_nodes.links
n0 = _N.new('NodeGroupInput'); n0.name = 'Group Input'; n0.location = (-976, -430)
n1 = _N.new('NodeGroupOutput'); n1.name = 'Group Output'; n1.location = (1379, -348)
n2 = _N.new('GeometryNodeCurveQuadraticBezier'); n2.name = 'Quadratic Bézier'; n2.location = (-477, -429)
n3 = _N.new('GeometryNodePointsToVolume'); n3.name = 'Points to Volume'; n3.location = (132, -382)
n3.inputs[4].default_value = 0.1
n4 = _N.new('GeometryNodeVolumeToMesh'); n4.name = 'Volume to Mesh'; n4.location = (386, -371)
n5 = _N.new('GeometryNodeSetMaterial'); n5.name = 'Set Material'; n5.location = (713, -385)
n6 = _N.new('NodeGroupInput'); n6.name = 'Group Input.001'; n6.location = (345, -639)
n7 = _N.new('GeometryNodeGroup'); n7.name = 'Group'; n7.location = (-91, -432)
n7.width = 180
n7.node_tree = ng_particleflowovercurve
n8 = _N.new('GeometryNodeGroup'); n8.name = 'Group.001'; n8.location = (-330, 45)
n8.width = 171
n8.node_tree = ng_particleflowovercurve
n8.inputs[1].default_value = 1
n9 = _N.new('GeometryNodeJoinGeometry'); n9.name = 'Join Geometry'; n9.location = (1088, -307)
n10 = _N.new('GeometryNodeSetShadeSmooth'); n10.name = 'Set Shade Smooth.001'; n10.location = (909, -349)
n11 = _N.new('GeometryNodeInstanceOnPoints'); n11.name = 'Instance on Points'; n11.location = (417, 35)
n11.inputs[6].default_value = (0.1, 0.1, 0.1)
n12 = _N.new('GeometryNodeObjectInfo'); n12.name = 'Object Info'; n12.location = (-107, -15)
n12.inputs[0].default_value = ob_water_bottle
n13 = _N.new('FunctionNodeRandomValue'); n13.name = 'Random Value'; n13.location = (125, -88)
n13.data_type = 'FLOAT_VECTOR'
n13.inputs[0].default_value = (-1.0, -1.0, -1.0)
_L.new(n0.outputs[1], n2.inputs[0])
_L.new(n3.outputs[0], n4.inputs[0])
_L.new(n7.outputs[0], n3.inputs[0])
_L.new(n4.outputs[0], n5.inputs[0])
_L.new(n6.outputs[4], n5.inputs[2])
_L.new(n0.outputs[2], n7.inputs[2])
_L.new(n0.outputs[3], n7.inputs[1])
_L.new(n0.outputs[1], n7.inputs[3])
_L.new(n2.outputs[0], n7.inputs[0])
_L.new(n2.outputs[0], n8.inputs[0])
_L.new(n0.outputs[2], n8.inputs[2])
_L.new(n0.outputs[1], n8.inputs[3])
_L.new(n10.outputs[0], n9.inputs[0])
_L.new(n9.outputs[0], n1.inputs[0])
_L.new(n5.outputs[0], n10.inputs[0])
_L.new(n0.outputs[5], n2.inputs[1])
_L.new(n0.outputs[6], n2.inputs[3])
_L.new(n12.outputs[4], n11.inputs[2])
_L.new(n8.outputs[0], n11.inputs[0])
_L.new(n11.outputs[0], n9.inputs[0])
_L.new(n13.outputs[0], n11.inputs[5])
n1.is_active_output = True

# ---- transforms, parenting, visibility, modifiers, constraints
ob_light.location = (4.076, 1.005, 5.904)
ob_light.rotation_euler = (0.6503, 0.05522, 1.866)
ob_light.lock_rotations_4d = False
ob_light.empty_display_type = 'ARROWS'
ob_light.color = (0.0, 0.0, 0.0, 0.0)
ob_light.lineart.crease_threshold = 0.0
ob_camera_lifeisvaluable.location = (7.359, -6.926, 4.958)
ob_camera_lifeisvaluable.rotation_euler = (1.109, 0.0, 0.8149)
ob_camera_lifeisvaluable.lock_rotations_4d = False
ob_camera_lifeisvaluable.empty_display_type = 'ARROWS'
ob_camera_lifeisvaluable.color = (0.0, 0.0, 0.0, 0.0)
ob_camera_lifeisvaluable.display_type = 'WIRE'
ob_camera_lifeisvaluable.lineart.crease_threshold = 0.0
ob_plane.location = (0.0, 0.0, 0.0)
_m = ob_plane.modifiers.new('GeometryNodes', 'NODES')
_m.node_group = ng_geometry_nodes
_gi = [s.identifier for s in ng_geometry_nodes.interface.items_tree if s.item_type == 'SOCKET' and s.in_out == 'INPUT']
_m[_gi[1]] = 32  # Resolution
_m[_gi[2]] = 2.5  # Max
_m[_gi[3]] = 85  # Count
_m[_gi[4]] = mat_water  # Material
ob_water_bottle.location = (0.0, 3.966, 0.0)
ob_water_bottle.scale = (0.2092, 0.2092, 0.2092)

# ---- collection membership
col_collection.objects.link(ob_light)
col_collection.objects.link(ob_camera_lifeisvaluable)
col_collection.objects.link(ob_plane)
col_collection.objects.link(ob_water_bottle)

# ---- scene / render settings (as saved in the file)
scene.camera = ob_camera_lifeisvaluable
scene.frame_start = 1; scene.frame_end = 250; scene.frame_set(191)
scene.render.engine = 'BLENDER_EEVEE_NEXT'
scene.render.image_settings.file_format = 'FFMPEG'
scene.render.image_settings.color_mode = 'RGB'
bpy.context.view_layer.update()
